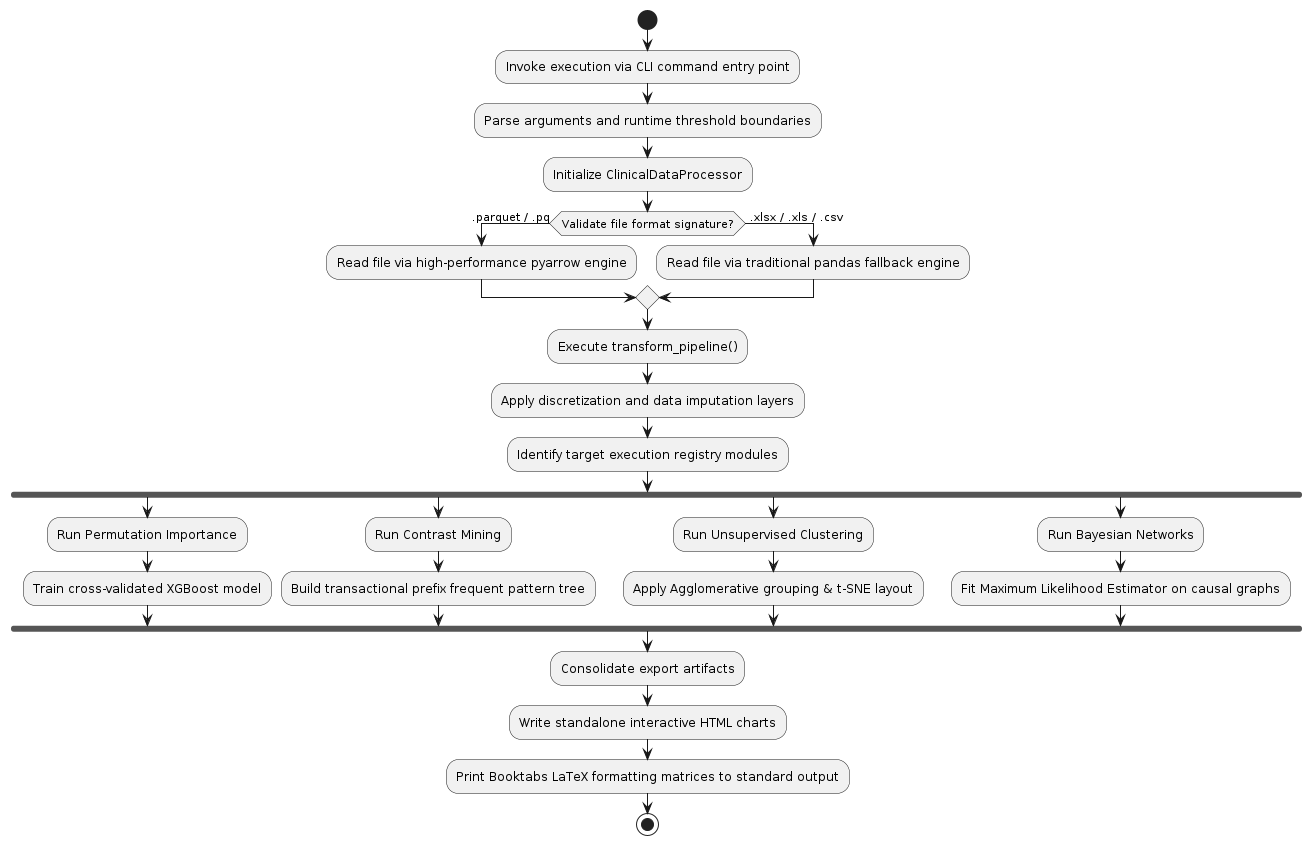

The diagram above was rendered by PlantUML. Its source (embedded in the PNG):
@startuml Diagrams
start
:Invoke execution via CLI command entry point;
:Parse arguments and runtime threshold boundaries;
:Initialize ClinicalDataProcessor;
if (Validate file format signature?) then (.parquet / .pq)
  :Read file via high-performance pyarrow engine;
else ( .xlsx / .xls / .csv)
  :Read file via traditional pandas fallback engine;
endif
:Execute transform_pipeline();
:Apply discretization and data imputation layers;
:Identify target execution registry modules;
fork
  :Run Permutation Importance;
  :Train cross-validated XGBoost model;
fork again
  :Run Contrast Mining;
  :Build transactional prefix frequent pattern tree;
fork again
  :Run Unsupervised Clustering;
  :Apply Agglomerative grouping & t-SNE layout;
fork again
  :Run Bayesian Networks;
  :Fit Maximum Likelihood Estimator on causal graphs;
end fork
:Consolidate export artifacts;
:Write standalone interactive HTML charts;
:Print Booktabs LaTeX formatting matrices to standard output;
stop
@endum